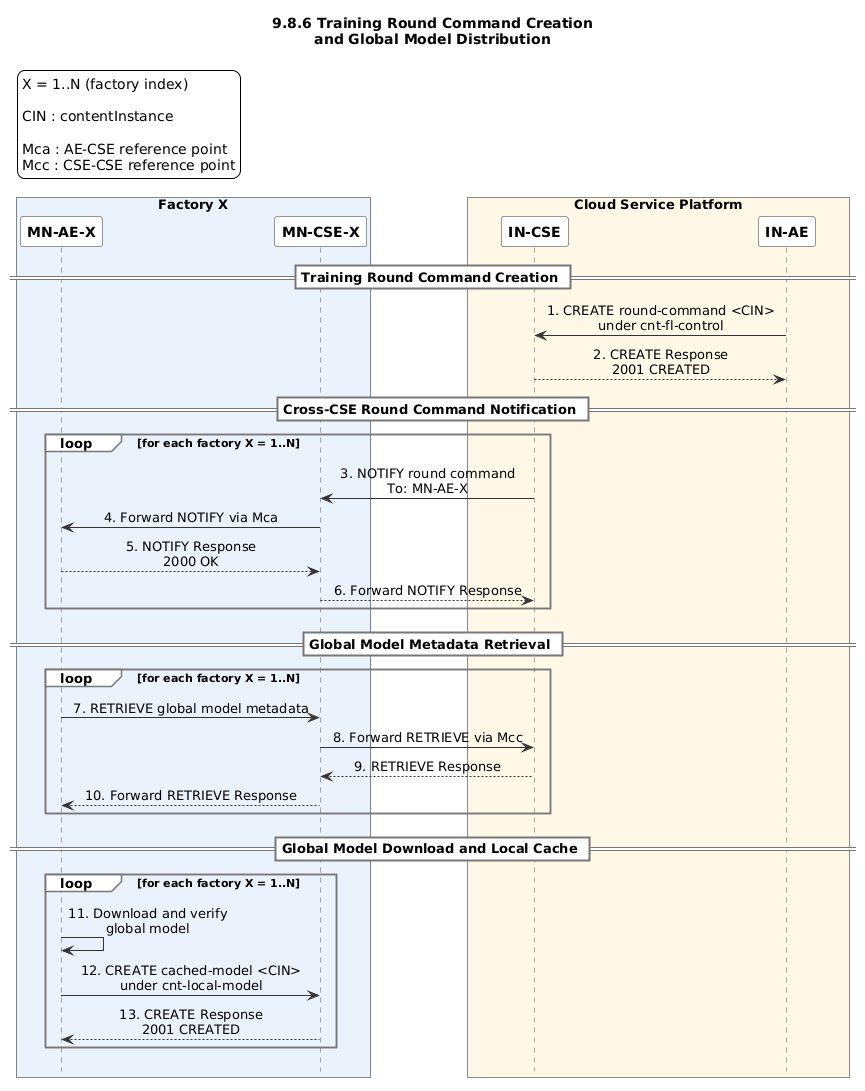

The diagram above was rendered by PlantUML. Its source (embedded in the PNG):
@startuml
title 9.8.6 Training Round Command Creation\nand Global Model Distribution

hide footbox

skinparam backgroundColor white
skinparam shadowing false
skinparam defaultFontName Arial
skinparam sequenceMessageAlign center

skinparam sequence {
    ArrowColor #333333
    LifeLineBorderColor #555555
    LifeLineBackgroundColor white
    ParticipantBorderColor #333333
    ParticipantBackgroundColor white
    ParticipantFontStyle bold
    DividerBorderColor #777777
    DividerBackgroundColor white
    DividerFontStyle bold
    GroupBorderColor #777777
    GroupBackgroundColor white
    NoteBorderColor #777777
    NoteBackgroundColor #FFFDF5
}

legend top left
  X = 1..N (factory index)

  CIN : contentInstance

  Mca : AE-CSE reference point
  Mcc : CSE-CSE reference point
endlegend

box "Factory X" #EAF2FC
participant "MN-AE-X" as MNAE
participant "MN-CSE-X" as MNCSE
end box

box "Cloud Service Platform" #FFF8E7
participant "IN-CSE" as INCSE
participant "IN-AE" as INAE
end box


== Training Round Command Creation ==

INAE -> INCSE : 1. CREATE round-command <CIN>\nunder cnt-fl-control
INCSE --> INAE : 2. CREATE Response\n2001 CREATED


== Cross-CSE Round Command Notification ==

loop for each factory X = 1..N
    INCSE -> MNCSE : 3. NOTIFY round command\nTo: MN-AE-X
    MNCSE -> MNAE : 4. Forward NOTIFY via Mca
    MNAE --> MNCSE : 5. NOTIFY Response\n2000 OK
    MNCSE --> INCSE : 6. Forward NOTIFY Response
end


== Global Model Metadata Retrieval ==

loop for each factory X = 1..N
    MNAE -> MNCSE : 7. RETRIEVE global model metadata
    MNCSE -> INCSE : 8. Forward RETRIEVE via Mcc
    INCSE --> MNCSE : 9. RETRIEVE Response
    MNCSE --> MNAE : 10. Forward RETRIEVE Response
end


== Global Model Download and Local Cache ==

loop for each factory X = 1..N
    MNAE -> MNAE : 11. Download and verify\nglobal model
    MNAE -> MNCSE : 12. CREATE cached-model <CIN>\nunder cnt-local-model
    MNCSE --> MNAE : 13. CREATE Response\n2001 CREATED
end
@enduml